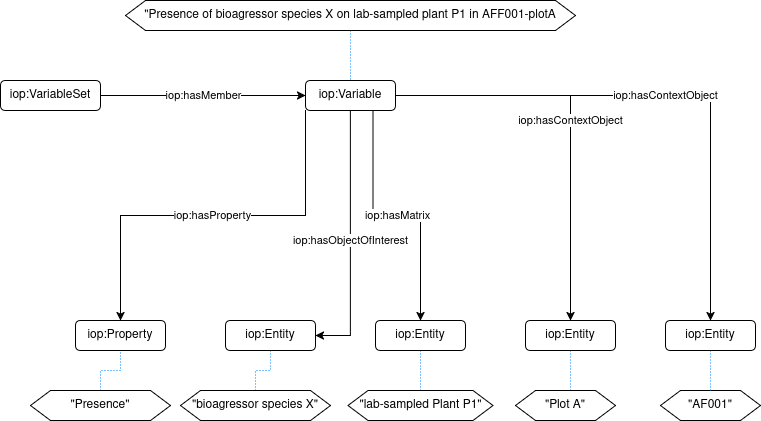

The diagram above was exported from draw.io. Its source (the exported page's mxGraphModel, read from the mxfile embedded in the PNG):
<mxGraphModel dx="1434" dy="833" grid="1" gridSize="10" guides="1" tooltips="1" connect="1" arrows="1" fold="1" page="1" pageScale="1" pageWidth="827" pageHeight="1169" math="0" shadow="0">
  <root>
    <mxCell id="WIyWlLk6GJQsqaUBKTNV-0" />
    <mxCell id="WIyWlLk6GJQsqaUBKTNV-1" parent="WIyWlLk6GJQsqaUBKTNV-0" />
    <mxCell id="aPU1IR1Gpf8o0duNfGmr-35" value="&lt;div&gt;iop:hasProperty&lt;/div&gt;" style="edgeStyle=orthogonalEdgeStyle;rounded=0;orthogonalLoop=1;jettySize=auto;html=1;exitX=0;exitY=1;exitDx=0;exitDy=0;" edge="1" parent="WIyWlLk6GJQsqaUBKTNV-1" source="aPU1IR1Gpf8o0duNfGmr-0" target="aPU1IR1Gpf8o0duNfGmr-23">
      <mxGeometry relative="1" as="geometry" />
    </mxCell>
    <mxCell id="aPU1IR1Gpf8o0duNfGmr-37" value="iop:hasMatrix" style="edgeStyle=orthogonalEdgeStyle;rounded=0;orthogonalLoop=1;jettySize=auto;html=1;exitX=0.75;exitY=1;exitDx=0;exitDy=0;" edge="1" parent="WIyWlLk6GJQsqaUBKTNV-1" source="aPU1IR1Gpf8o0duNfGmr-0" target="aPU1IR1Gpf8o0duNfGmr-25">
      <mxGeometry relative="1" as="geometry" />
    </mxCell>
    <mxCell id="aPU1IR1Gpf8o0duNfGmr-38" value="iop:hasContextObject" style="edgeStyle=orthogonalEdgeStyle;rounded=0;orthogonalLoop=1;jettySize=auto;html=1;exitX=1;exitY=0.5;exitDx=0;exitDy=0;" edge="1" parent="WIyWlLk6GJQsqaUBKTNV-1" source="aPU1IR1Gpf8o0duNfGmr-0" target="aPU1IR1Gpf8o0duNfGmr-26">
      <mxGeometry relative="1" as="geometry" />
    </mxCell>
    <mxCell id="aPU1IR1Gpf8o0duNfGmr-40" value="iop:hasObjectOfInterest" style="edgeStyle=orthogonalEdgeStyle;rounded=0;orthogonalLoop=1;jettySize=auto;html=1;exitX=0.5;exitY=1;exitDx=0;exitDy=0;entryX=1;entryY=0.5;entryDx=0;entryDy=0;" edge="1" parent="WIyWlLk6GJQsqaUBKTNV-1" source="aPU1IR1Gpf8o0duNfGmr-0" target="aPU1IR1Gpf8o0duNfGmr-24">
      <mxGeometry relative="1" as="geometry" />
    </mxCell>
    <mxCell id="aPU1IR1Gpf8o0duNfGmr-42" value="iop:hasContextObject" style="edgeStyle=orthogonalEdgeStyle;rounded=0;orthogonalLoop=1;jettySize=auto;html=1;exitX=1;exitY=0.5;exitDx=0;exitDy=0;" edge="1" parent="WIyWlLk6GJQsqaUBKTNV-1" source="aPU1IR1Gpf8o0duNfGmr-0" target="aPU1IR1Gpf8o0duNfGmr-43">
      <mxGeometry relative="1" as="geometry" />
    </mxCell>
    <mxCell id="aPU1IR1Gpf8o0duNfGmr-0" value="iop:Variable" style="rounded=1;whiteSpace=wrap;html=1;" vertex="1" parent="WIyWlLk6GJQsqaUBKTNV-1">
      <mxGeometry x="315" y="120" width="90" height="30" as="geometry" />
    </mxCell>
    <mxCell id="aPU1IR1Gpf8o0duNfGmr-4" value="&lt;div&gt;iop:hasMember&lt;/div&gt;" style="edgeStyle=orthogonalEdgeStyle;rounded=0;orthogonalLoop=1;jettySize=auto;html=1;exitX=1;exitY=0.5;exitDx=0;exitDy=0;" edge="1" parent="WIyWlLk6GJQsqaUBKTNV-1" source="aPU1IR1Gpf8o0duNfGmr-1" target="aPU1IR1Gpf8o0duNfGmr-0">
      <mxGeometry relative="1" as="geometry" />
    </mxCell>
    <mxCell id="aPU1IR1Gpf8o0duNfGmr-1" value="iop:VariableSet" style="rounded=1;whiteSpace=wrap;html=1;" vertex="1" parent="WIyWlLk6GJQsqaUBKTNV-1">
      <mxGeometry x="10" y="120" width="100" height="30" as="geometry" />
    </mxCell>
    <mxCell id="aPU1IR1Gpf8o0duNfGmr-27" style="edgeStyle=orthogonalEdgeStyle;rounded=0;orthogonalLoop=1;jettySize=auto;html=1;exitX=0.5;exitY=0;exitDx=0;exitDy=0;strokeColor=light-dark(#007FFF,#EDEDED);endArrow=none;endFill=0;dashed=1;dashPattern=1 2;startFill=0;" edge="1" parent="WIyWlLk6GJQsqaUBKTNV-1" source="aPU1IR1Gpf8o0duNfGmr-6" target="aPU1IR1Gpf8o0duNfGmr-23">
      <mxGeometry relative="1" as="geometry" />
    </mxCell>
    <mxCell id="aPU1IR1Gpf8o0duNfGmr-6" value="&quot;Presence&quot;" style="shape=hexagon;perimeter=hexagonPerimeter2;whiteSpace=wrap;html=1;fixedSize=1;" vertex="1" parent="WIyWlLk6GJQsqaUBKTNV-1">
      <mxGeometry x="40" y="430" width="140" height="30" as="geometry" />
    </mxCell>
    <mxCell id="aPU1IR1Gpf8o0duNfGmr-28" style="edgeStyle=orthogonalEdgeStyle;rounded=0;orthogonalLoop=1;jettySize=auto;html=1;exitX=0.5;exitY=0;exitDx=0;exitDy=0;strokeColor=light-dark(#007FFF,#EDEDED);endArrow=none;endFill=0;dashed=1;dashPattern=1 2;startFill=0;" edge="1" parent="WIyWlLk6GJQsqaUBKTNV-1" source="aPU1IR1Gpf8o0duNfGmr-7" target="aPU1IR1Gpf8o0duNfGmr-24">
      <mxGeometry relative="1" as="geometry" />
    </mxCell>
    <mxCell id="aPU1IR1Gpf8o0duNfGmr-7" value="&quot;bioagressor species X&quot;" style="shape=hexagon;perimeter=hexagonPerimeter2;whiteSpace=wrap;html=1;fixedSize=1;" vertex="1" parent="WIyWlLk6GJQsqaUBKTNV-1">
      <mxGeometry x="190" y="430" width="150" height="30" as="geometry" />
    </mxCell>
    <mxCell id="aPU1IR1Gpf8o0duNfGmr-29" style="edgeStyle=orthogonalEdgeStyle;rounded=0;orthogonalLoop=1;jettySize=auto;html=1;strokeColor=light-dark(#007FFF,#EDEDED);endArrow=none;endFill=0;dashed=1;dashPattern=1 2;startFill=0;" edge="1" parent="WIyWlLk6GJQsqaUBKTNV-1" source="aPU1IR1Gpf8o0duNfGmr-8" target="aPU1IR1Gpf8o0duNfGmr-25">
      <mxGeometry relative="1" as="geometry" />
    </mxCell>
    <mxCell id="aPU1IR1Gpf8o0duNfGmr-8" value="&quot;lab-sampled Plant P1&quot;" style="shape=hexagon;perimeter=hexagonPerimeter2;whiteSpace=wrap;html=1;fixedSize=1;" vertex="1" parent="WIyWlLk6GJQsqaUBKTNV-1">
      <mxGeometry x="357.5" y="430" width="145" height="30" as="geometry" />
    </mxCell>
    <mxCell id="aPU1IR1Gpf8o0duNfGmr-30" style="edgeStyle=orthogonalEdgeStyle;rounded=0;orthogonalLoop=1;jettySize=auto;html=1;exitX=0.55;exitY=0.5;exitDx=0;exitDy=0;strokeColor=light-dark(#007FFF,#EDEDED);endArrow=none;endFill=0;dashed=1;dashPattern=1 2;exitPerimeter=0;startFill=0;" edge="1" parent="WIyWlLk6GJQsqaUBKTNV-1" source="aPU1IR1Gpf8o0duNfGmr-9" target="aPU1IR1Gpf8o0duNfGmr-26">
      <mxGeometry relative="1" as="geometry" />
    </mxCell>
    <mxCell id="aPU1IR1Gpf8o0duNfGmr-9" value="&quot;Plot A&quot;" style="shape=hexagon;perimeter=hexagonPerimeter2;whiteSpace=wrap;html=1;fixedSize=1;" vertex="1" parent="WIyWlLk6GJQsqaUBKTNV-1">
      <mxGeometry x="525" y="430" width="100" height="30" as="geometry" />
    </mxCell>
    <mxCell id="aPU1IR1Gpf8o0duNfGmr-18" style="edgeStyle=orthogonalEdgeStyle;rounded=0;orthogonalLoop=1;jettySize=auto;html=1;endArrow=none;endFill=0;strokeColor=light-dark(#007FFF,#EDEDED);dashed=1;dashPattern=1 2;startFill=0;" edge="1" parent="WIyWlLk6GJQsqaUBKTNV-1" source="aPU1IR1Gpf8o0duNfGmr-14" target="aPU1IR1Gpf8o0duNfGmr-0">
      <mxGeometry relative="1" as="geometry" />
    </mxCell>
    <mxCell id="aPU1IR1Gpf8o0duNfGmr-14" value="&quot;Presence of bioagressor species X on lab-sampled plant P1 in AFF001-plotA" style="shape=hexagon;perimeter=hexagonPerimeter2;whiteSpace=wrap;html=1;fixedSize=1;" vertex="1" parent="WIyWlLk6GJQsqaUBKTNV-1">
      <mxGeometry x="135" y="40" width="450" height="30" as="geometry" />
    </mxCell>
    <mxCell id="aPU1IR1Gpf8o0duNfGmr-23" value="iop:Property" style="rounded=1;whiteSpace=wrap;html=1;" vertex="1" parent="WIyWlLk6GJQsqaUBKTNV-1">
      <mxGeometry x="85" y="360" width="90" height="30" as="geometry" />
    </mxCell>
    <mxCell id="aPU1IR1Gpf8o0duNfGmr-24" value="iop:Entity" style="rounded=1;whiteSpace=wrap;html=1;" vertex="1" parent="WIyWlLk6GJQsqaUBKTNV-1">
      <mxGeometry x="235" y="360" width="90" height="30" as="geometry" />
    </mxCell>
    <mxCell id="aPU1IR1Gpf8o0duNfGmr-25" value="iop:Entity" style="rounded=1;whiteSpace=wrap;html=1;" vertex="1" parent="WIyWlLk6GJQsqaUBKTNV-1">
      <mxGeometry x="385" y="360" width="90" height="30" as="geometry" />
    </mxCell>
    <mxCell id="aPU1IR1Gpf8o0duNfGmr-26" value="iop:Entity" style="rounded=1;whiteSpace=wrap;html=1;" vertex="1" parent="WIyWlLk6GJQsqaUBKTNV-1">
      <mxGeometry x="535" y="360" width="90" height="30" as="geometry" />
    </mxCell>
    <mxCell id="aPU1IR1Gpf8o0duNfGmr-41" value="&quot;AF001&quot;" style="shape=hexagon;perimeter=hexagonPerimeter2;whiteSpace=wrap;html=1;fixedSize=1;" vertex="1" parent="WIyWlLk6GJQsqaUBKTNV-1">
      <mxGeometry x="670" y="430" width="100" height="30" as="geometry" />
    </mxCell>
    <mxCell id="aPU1IR1Gpf8o0duNfGmr-44" style="edgeStyle=orthogonalEdgeStyle;rounded=0;orthogonalLoop=1;jettySize=auto;html=1;exitX=0.5;exitY=1;exitDx=0;exitDy=0;strokeColor=#007FFF;startArrow=none;startFill=0;endArrow=none;dashed=1;dashPattern=1 2;" edge="1" parent="WIyWlLk6GJQsqaUBKTNV-1" source="aPU1IR1Gpf8o0duNfGmr-43" target="aPU1IR1Gpf8o0duNfGmr-41">
      <mxGeometry relative="1" as="geometry" />
    </mxCell>
    <mxCell id="aPU1IR1Gpf8o0duNfGmr-43" value="iop:Entity" style="rounded=1;whiteSpace=wrap;html=1;" vertex="1" parent="WIyWlLk6GJQsqaUBKTNV-1">
      <mxGeometry x="675" y="360" width="90" height="30" as="geometry" />
    </mxCell>
  </root>
</mxGraphModel>